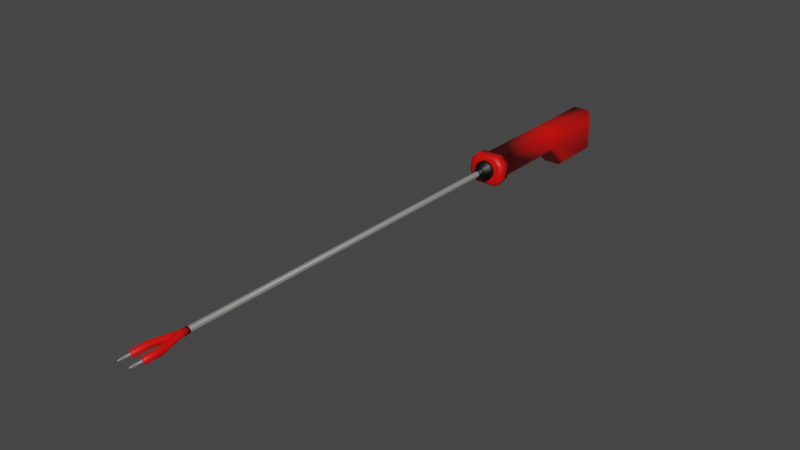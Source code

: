 # Source: cattleProd.blend  (saved by Blender 2.91.10; exported with 4.5.12 LTS)
import bpy
from mathutils import Matrix  # noqa: F401  (used for matrix-valued properties, if any)

bpy.ops.wm.read_factory_settings(use_empty=True)
scene = bpy.context.scene
scene.name = 'Scene'

# ---- collections
col_collection = bpy.data.collections.new('Collection'); scene.collection.children.link(col_collection)

# ---- materials (node trees are filled in below, after node groups)
mat_material_001 = bpy.data.materials.new('Material.001')
mat_material_001.use_transparent_shadow = False
mat_material_001.diffuse_color = (0.8, 0.06808, 0.02865, 1.0)
mat_material_001.roughness = 0.1453
mat_material = bpy.data.materials.new('Material')
mat_material.alpha_threshold = 0.0
mat_material.use_transparent_shadow = False
mat_material.diffuse_color = (1.0, 1.0, 1.0, 1.0)
mat_material.roughness = 0.0
mat_material.metallic = 1.0
mat_material.line_color = (0.0, 0.0, 0.0, 1.0)
mat_material_002 = bpy.data.materials.new('Material.002')
mat_material_002.use_transparent_shadow = False
mat_material_002.diffuse_color = (0.0, 0.0, 0.0, 1.0)
mat_material_002.roughness = 0.4907

# ---- material node trees
mat_material_001.use_nodes = True; mat_material_001.node_tree.nodes.clear()
_N = mat_material_001.node_tree.nodes; _L = mat_material_001.node_tree.links
n0 = _N.new('ShaderNodeBsdfPrincipled'); n0.name = 'Principled BSDF'; n0.location = (10, 300)
n0.distribution = 'GGX'
n0.subsurface_method = 'BURLEY'
n0.inputs[0].default_value = (0.8, 0.001595, 0.0, 1.0)
n0.inputs[3].default_value = 1.45
n0.inputs[27].default_value = (0.0, 0.0, 0.0, 1.0)
n0.inputs[28].default_value = 1.0
n1 = _N.new('ShaderNodeOutputMaterial'); n1.name = 'Material Output'; n1.location = (300, 300)
_L.new(n0.outputs[0], n1.inputs[0])
n1.is_active_output = True
mat_material.use_nodes = True; mat_material.node_tree.nodes.clear()
_N = mat_material.node_tree.nodes; _L = mat_material.node_tree.links
n0 = _N.new('ShaderNodeOutputMaterial'); n0.name = 'Material Output'; n0.location = (300, 300)
n1 = _N.new('ShaderNodeBsdfPrincipled'); n1.name = 'Principled BSDF'; n1.location = (10, 300)
n1.distribution = 'GGX'
n1.subsurface_method = 'BURLEY'
n1.inputs[0].default_value = (0.196, 0.194, 0.1881, 1.0)
n1.inputs[2].default_value = 0.4
n1.inputs[3].default_value = 1.45
n1.inputs[27].default_value = (0.0, 0.0, 0.0, 1.0)
n1.inputs[28].default_value = 1.0
_L.new(n1.outputs[0], n0.inputs[0])
n0.is_active_output = True
mat_material_002.use_nodes = True; mat_material_002.node_tree.nodes.clear()
_N = mat_material_002.node_tree.nodes; _L = mat_material_002.node_tree.links
n0 = _N.new('ShaderNodeBsdfPrincipled'); n0.name = 'Principled BSDF'; n0.location = (10, 300)
n0.distribution = 'GGX'
n0.subsurface_method = 'BURLEY'
n0.inputs[0].default_value = (0.0, 0.0, 0.0, 1.0)
n0.inputs[3].default_value = 1.45
n0.inputs[27].default_value = (0.0, 0.0, 0.0, 1.0)
n0.inputs[28].default_value = 1.0
n1 = _N.new('ShaderNodeOutputMaterial'); n1.name = 'Material Output'; n1.location = (300, 300)
_L.new(n0.outputs[0], n1.inputs[0])
n1.is_active_output = True

# ---- world
world_world = bpy.data.worlds.new('World'); scene.world = world_world
world_world.use_nodes = True; world_world.node_tree.nodes.clear()
_N = world_world.node_tree.nodes; _L = world_world.node_tree.links
n0 = _N.new('ShaderNodeOutputWorld'); n0.name = 'World Output'; n0.location = (300, 300)
n1 = _N.new('ShaderNodeBackground'); n1.name = 'Background'; n1.location = (10, 300)
n1.inputs[0].default_value = (0.05088, 0.05088, 0.05088, 1.0)
_L.new(n1.outputs[0], n0.inputs[0])
n0.is_active_output = True
world_world.color = (0.05088, 0.05088, 0.05088)
world_world.use_sun_shadow = False
world_world.sun_shadow_jitter_overblur = 0.0

# ---- meshes
me_cube_001 = bpy.data.meshes.new('Cube.001')
me_cube_001.from_pydata([(-0.4167, -1.377, -1.0), (-0.6687, -1.377, -0.748), (0.3709, -5.386, -1.0), (0.623, -5.386, -0.748), (-0.6687, 1.767, -0.748), (-0.4167, 2.019, -1.0), (-0.6687, 1.767, 0.748), (-0.4167, 2.019, 1.0), (0.623, -1.377, -0.748), (0.3709, -1.377, -1.0), (-0.6687, -5.386, -0.748), (-0.4167, -5.386, -1.0), (0.623, 1.767, -0.748), (0.3709, 2.019, -1.0), (0.623, 1.767, 0.748), (0.3709, 2.019, 1.0), (-0.6687, -1.377, -0.233), (-0.4167, -1.377, 0.05385), (-0.6687, -0.393, 0.748), (-0.4167, -0.4304, 1.0), (0.623, -0.393, 0.748), (0.3709, -0.4304, 1.0), (0.623, -1.377, -0.233), (0.3709, -1.377, 0.05385), (-0.4167, -5.386, 0.05385), (-0.6687, -5.386, -0.2316), (0.623, -5.386, -0.2316), (0.3709, -5.386, 0.05385), (0.3709, -5.863, 0.05385), (0.623, -5.863, -0.2316), (0.623, -5.863, -0.748), (0.3709, -5.863, -1.0), (-0.4167, -5.863, -1.0), (-0.6687, -5.863, -0.748), (-0.6687, -5.863, -0.2316), (-0.4167, -5.863, 0.05385), (0.4746, -5.338, 0.1947), (0.7929, -5.338, -0.1659), (0.7929, -5.338, -0.8181), (0.4746, -5.338, -1.136), (-0.5203, -5.338, -1.136), (-0.8386, -5.338, -0.8181), (-0.8386, -5.338, -0.1659), (-0.5203, -5.338, 0.1947), (0.4746, -5.796, 0.1947), (0.7929, -5.796, -0.1659), (0.7929, -5.796, -0.8181), (0.4746, -5.796, -1.136), (-0.5203, -5.796, -1.136), (-0.8386, -5.796, -0.8181), (-0.8386, -5.796, -0.1659), (-0.5203, -5.796, 0.1947), (-0.03724, -5.807, -0.9412), (0.1312, -5.807, -0.9077), (0.2741, -5.807, -0.8122), (0.3695, -5.807, -0.6694), (0.403, -5.807, -0.5009), (0.3695, -5.807, -0.3325), (0.2741, -5.807, -0.1896), (0.1312, -5.807, -0.0942), (-0.03724, -5.807, -0.06069), (-0.2057, -5.807, -0.0942), (-0.3485, -5.807, -0.1896), (-0.444, -5.807, -0.3325), (-0.4775, -5.807, -0.5009), (-0.444, -5.807, -0.6694), (-0.3485, -5.807, -0.8122), (-0.2057, -5.807, -0.9077), (-0.03724, -6.044, -0.9412), (0.1312, -6.044, -0.9077), (0.2741, -6.044, -0.8122), (0.3695, -6.044, -0.6694), (0.403, -6.044, -0.5009), (0.3695, -6.044, -0.3325), (0.2741, -6.044, -0.1896), (0.1312, -6.044, -0.0942), (-0.03724, -6.044, -0.06069), (-0.2057, -6.044, -0.0942), (-0.3485, -6.044, -0.1896), (-0.444, -6.044, -0.3325), (-0.4775, -6.044, -0.5009), (-0.444, -6.044, -0.6694), (-0.3485, -6.044, -0.8122), (-0.2057, -6.044, -0.9077), (-0.03724, -6.044, -0.8602), (0.1003, -6.044, -0.8329), (0.2168, -6.044, -0.755), (0.2947, -6.044, -0.6384), (0.322, -6.044, -0.5009), (0.2947, -6.044, -0.3634), (0.2168, -6.044, -0.2469), (0.1003, -6.044, -0.169), (-0.03724, -6.044, -0.1417), (-0.1747, -6.044, -0.169), (-0.2913, -6.044, -0.2469), (-0.3692, -6.044, -0.3635), (-0.3965, -6.044, -0.5009), (-0.3692, -6.044, -0.6384), (-0.2913, -6.044, -0.755), (-0.1747, -6.044, -0.8329), (-0.03724, -6.19, -0.8602), (0.1003, -6.19, -0.8329), (0.2168, -6.19, -0.755), (0.2947, -6.19, -0.6384), (0.322, -6.19, -0.5009), (0.2947, -6.19, -0.3634), (0.2168, -6.19, -0.2469), (0.1003, -6.19, -0.169), (-0.03724, -6.19, -0.1417), (-0.1747, -6.19, -0.169), (-0.2913, -6.19, -0.2469), (-0.3692, -6.19, -0.3635), (-0.3965, -6.19, -0.5009), (-0.3692, -6.19, -0.6384), (-0.2913, -6.19, -0.755), (-0.1747, -6.19, -0.8329), (-0.03724, -6.19, -0.791), (0.07376, -6.19, -0.7689), (0.1679, -6.19, -0.706), (0.2307, -6.19, -0.6119), (0.2528, -6.19, -0.5009), (0.2307, -6.19, -0.3899), (0.1679, -6.19, -0.2958), (0.07376, -6.19, -0.233), (-0.03724, -6.19, -0.2109), (-0.1482, -6.19, -0.233), (-0.2423, -6.19, -0.2958), (-0.3052, -6.19, -0.3899), (-0.3273, -6.19, -0.5009), (-0.3052, -6.19, -0.6119), (-0.2423, -6.19, -0.706), (-0.1482, -6.19, -0.7689), (-0.03724, -6.336, -0.7579), (0.06109, -6.336, -0.7383), (0.1444, -6.336, -0.6826), (0.2001, -6.336, -0.5993), (0.2197, -6.336, -0.5009), (0.2001, -6.336, -0.4026), (0.1444, -6.336, -0.3193), (0.06109, -6.336, -0.2636), (-0.03724, -6.336, -0.244), (-0.1356, -6.336, -0.2636), (-0.2189, -6.336, -0.3193), (-0.2746, -6.336, -0.4026), (-0.2942, -6.336, -0.5009), (-0.2746, -6.336, -0.5993), (-0.2189, -6.336, -0.6826), (-0.1356, -6.336, -0.7383), (-0.03724, -6.437, -0.6957), (0.03729, -6.437, -0.6809), (0.1005, -6.437, -0.6387), (0.1427, -6.437, -0.5755), (0.1575, -6.437, -0.5009), (0.1427, -6.437, -0.4264), (0.1005, -6.437, -0.3632), (0.03729, -6.437, -0.321), (-0.03724, -6.437, -0.3062), (-0.1118, -6.437, -0.321), (-0.175, -6.437, -0.3632), (-0.2172, -6.437, -0.4264), (-0.232, -6.437, -0.5009), (-0.2172, -6.437, -0.5755), (-0.175, -6.437, -0.6387), (-0.1118, -6.437, -0.6809), (-0.03724, -6.499, -0.625), (0.01023, -6.499, -0.6155), (0.05048, -6.499, -0.5887), (0.07736, -6.499, -0.5484), (0.08681, -6.499, -0.5009), (0.07736, -6.499, -0.4535), (0.05048, -6.499, -0.4132), (0.01023, -6.499, -0.3863), (-0.03724, -6.499, -0.3769), (-0.08471, -6.499, -0.3863), (-0.1249, -6.499, -0.4132), (-0.1518, -6.499, -0.4535), (-0.1613, -6.499, -0.5009), (-0.1518, -6.499, -0.5484), (-0.1249, -6.499, -0.5887), (-0.08471, -6.499, -0.6155), (-0.08471, -22.76, -0.3863), (-0.03724, -22.76, -0.3769), (0.01023, -22.76, -0.3863), (0.05048, -22.76, -0.4132), (0.07736, -22.76, -0.4535), (0.08681, -22.76, -0.5009), (0.07736, -22.76, -0.5484), (0.05048, -22.76, -0.5887), (0.01023, -22.76, -0.6155), (-0.03724, -22.76, -0.625), (-0.08471, -22.76, -0.6155), (-0.1249, -22.76, -0.5887), (-0.1518, -22.76, -0.5484), (-0.1613, -22.76, -0.5009), (-0.1518, -22.76, -0.4535), (-0.1249, -22.76, -0.4132), (-0.0941, -22.71, -0.3637), (-0.03724, -22.71, -0.3524), (0.01963, -22.71, -0.3637), (0.06783, -22.71, -0.3959), (0.1, -22.71, -0.4441), (0.1114, -22.71, -0.5009), (0.1, -22.71, -0.5578), (0.06783, -22.71, -0.606), (0.01963, -22.71, -0.6382), (-0.03724, -22.71, -0.6495), (-0.0941, -22.71, -0.6382), (-0.1423, -22.71, -0.606), (-0.1745, -22.71, -0.5578), (-0.1858, -22.71, -0.5009), (-0.1745, -22.71, -0.4441), (-0.1423, -22.71, -0.3959), (-0.0941, -23.07, -0.3637), (-0.03724, -23.07, -0.3524), (0.01963, -23.07, -0.3637), (0.06783, -23.07, -0.3959), (0.1, -23.07, -0.4441), (0.1114, -23.07, -0.5009), (0.1, -23.07, -0.5578), (0.06783, -23.07, -0.606), (0.01963, -23.07, -0.6382), (-0.03724, -23.07, -0.6495), (-0.0941, -23.07, -0.6382), (-0.1423, -23.07, -0.606), (-0.1745, -23.07, -0.5578), (-0.1858, -23.07, -0.5009), (-0.1745, -23.07, -0.4441), (-0.1423, -23.07, -0.3959), (-0.08687, -22.72, -0.3811), (-0.03724, -22.72, -0.3713), (0.01239, -22.72, -0.3811), (0.05446, -22.72, -0.4092), (0.08258, -22.72, -0.4513), (0.09245, -22.72, -0.5009), (0.08258, -22.72, -0.5506), (0.05446, -22.72, -0.5926), (0.01239, -22.72, -0.6208), (-0.03724, -22.72, -0.6306), (-0.08686, -22.72, -0.6208), (-0.1289, -22.72, -0.5926), (-0.157, -22.72, -0.5506), (-0.1669, -22.72, -0.5009), (-0.157, -22.72, -0.4513), (-0.1289, -22.72, -0.4092), (0.2065, -24.09, -0.3637), (0.2634, -24.09, -0.3524), (0.3203, -24.09, -0.3637), (0.3685, -24.09, -0.3959), (0.4007, -24.09, -0.4441), (0.412, -24.09, -0.5009), (0.4007, -24.09, -0.5578), (0.3685, -24.09, -0.606), (0.3203, -24.09, -0.6382), (0.2634, -24.09, -0.6495), (0.2065, -24.09, -0.6382), (0.1583, -24.09, -0.606), (0.1261, -24.09, -0.5578), (0.1148, -24.09, -0.5009), (0.1261, -24.09, -0.4441), (0.1583, -24.09, -0.3959), (-0.3986, -24.09, -0.3637), (-0.3418, -24.09, -0.3524), (-0.2849, -24.09, -0.3637), (-0.2367, -24.09, -0.3959), (-0.2045, -24.09, -0.4441), (-0.1932, -24.09, -0.5009), (-0.2045, -24.09, -0.5578), (-0.2367, -24.09, -0.606), (-0.2849, -24.09, -0.6382), (-0.3418, -24.09, -0.6495), (-0.3986, -24.09, -0.6382), (-0.4468, -24.09, -0.606), (-0.4791, -24.09, -0.5578), (-0.4904, -24.09, -0.5009), (-0.4791, -24.09, -0.4441), (-0.4468, -24.09, -0.3959), (0.2334, -24.86, -0.4286), (0.2065, -24.79, -0.3637), (0.2634, -24.79, -0.3524), (0.2634, -24.86, -0.4226), (0.3203, -24.79, -0.3637), (0.2934, -24.86, -0.4286), (0.3685, -24.79, -0.3959), (0.3188, -24.86, -0.4455), (0.4007, -24.79, -0.4441), (0.3358, -24.86, -0.471), (0.412, -24.79, -0.5009), (0.3418, -24.86, -0.5009), (0.4007, -24.79, -0.5578), (0.3358, -24.86, -0.5309), (0.3685, -24.79, -0.606), (0.3188, -24.86, -0.5563), (0.3203, -24.79, -0.6382), (0.2934, -24.86, -0.5733), (0.2634, -24.79, -0.6495), (0.2634, -24.86, -0.5793), (0.2065, -24.79, -0.6382), (0.2334, -24.86, -0.5733), (0.1583, -24.79, -0.606), (0.208, -24.86, -0.5563), (0.1261, -24.79, -0.5578), (0.191, -24.86, -0.5309), (0.1148, -24.79, -0.5009), (0.1851, -24.86, -0.5009), (0.1261, -24.79, -0.4441), (0.191, -24.86, -0.471), (0.1583, -24.79, -0.3959), (0.208, -24.86, -0.4455), (-0.3718, -24.86, -0.4286), (-0.3986, -24.79, -0.3637), (-0.3418, -24.79, -0.3524), (-0.3418, -24.86, -0.4226), (-0.2849, -24.79, -0.3637), (-0.3118, -24.86, -0.4286), (-0.2367, -24.79, -0.3959), (-0.2864, -24.86, -0.4455), (-0.2045, -24.79, -0.4441), (-0.2694, -24.86, -0.471), (-0.1932, -24.79, -0.5009), (-0.2634, -24.86, -0.5009), (-0.2045, -24.79, -0.5578), (-0.2694, -24.86, -0.5309), (-0.2367, -24.79, -0.606), (-0.2864, -24.86, -0.5563), (-0.2849, -24.79, -0.6382), (-0.3118, -24.86, -0.5733), (-0.3418, -24.79, -0.6495), (-0.3418, -24.86, -0.5793), (-0.3986, -24.79, -0.6382), (-0.3718, -24.86, -0.5733), (-0.4468, -24.79, -0.606), (-0.3972, -24.86, -0.5563), (-0.4791, -24.79, -0.5578), (-0.4142, -24.86, -0.5309), (-0.4904, -24.79, -0.5009), (-0.4201, -24.86, -0.5009), (-0.4791, -24.79, -0.4441), (-0.4142, -24.86, -0.471), (-0.4468, -24.79, -0.3959), (-0.3972, -24.86, -0.4455), (0.2634, -24.86, -0.4496), (0.2437, -24.86, -0.4535), (0.2831, -24.86, -0.4535), (0.2997, -24.86, -0.4646), (0.3109, -24.86, -0.4813), (0.3148, -24.86, -0.5009), (0.3109, -24.86, -0.5206), (0.2997, -24.86, -0.5373), (0.2831, -24.86, -0.5484), (0.2634, -24.86, -0.5523), (0.2437, -24.86, -0.5484), (0.2271, -24.86, -0.5373), (0.2159, -24.86, -0.5206), (0.212, -24.86, -0.5009), (0.2159, -24.86, -0.4813), (0.2271, -24.86, -0.4646), (-0.3418, -24.86, -0.4461), (-0.3628, -24.86, -0.4503), (-0.3208, -24.86, -0.4503), (-0.303, -24.86, -0.4622), (-0.2911, -24.86, -0.48), (-0.287, -24.86, -0.5009), (-0.2911, -24.86, -0.5219), (-0.303, -24.86, -0.5397), (-0.3208, -24.86, -0.5516), (-0.3418, -24.86, -0.5557), (-0.3628, -24.86, -0.5516), (-0.3805, -24.86, -0.5397), (-0.3924, -24.86, -0.5219), (-0.3966, -24.86, -0.5009), (-0.3924, -24.86, -0.48), (-0.3805, -24.86, -0.4622), (0.2634, -25.2, -0.4496), (0.2634, -25.38, -0.4846), (0.2572, -25.38, -0.4859), (0.2437, -25.2, -0.4535), (0.2831, -25.2, -0.4535), (0.2696, -25.38, -0.4859), (0.2997, -25.2, -0.4646), (0.2749, -25.38, -0.4894), (0.3109, -25.2, -0.4813), (0.2785, -25.38, -0.4947), (0.3148, -25.2, -0.5009), (0.2797, -25.38, -0.5009), (0.3109, -25.2, -0.5206), (0.2785, -25.38, -0.5072), (0.2997, -25.2, -0.5373), (0.2749, -25.38, -0.5125), (0.2831, -25.2, -0.5484), (0.2696, -25.38, -0.516), (0.2634, -25.2, -0.5523), (0.2634, -25.38, -0.5172), (0.2437, -25.2, -0.5484), (0.2572, -25.38, -0.516), (0.2271, -25.2, -0.5373), (0.2519, -25.38, -0.5125), (0.2159, -25.2, -0.5206), (0.2484, -25.38, -0.5072), (0.212, -25.2, -0.5009), (0.2471, -25.38, -0.5009), (0.2159, -25.2, -0.4813), (0.2484, -25.38, -0.4947), (0.2271, -25.2, -0.4646), (0.2519, -25.38, -0.4894), (-0.3418, -25.2, -0.4461), (-0.3418, -25.38, -0.4812), (-0.3493, -25.38, -0.4827), (-0.3628, -25.2, -0.4503), (-0.3208, -25.2, -0.4503), (-0.3342, -25.38, -0.4827), (-0.303, -25.2, -0.4622), (-0.3278, -25.38, -0.487), (-0.2911, -25.2, -0.48), (-0.3236, -25.38, -0.4934), (-0.287, -25.2, -0.5009), (-0.3221, -25.38, -0.5009), (-0.2911, -25.2, -0.5219), (-0.3236, -25.38, -0.5085), (-0.303, -25.2, -0.5397), (-0.3278, -25.38, -0.5149), (-0.3208, -25.2, -0.5516), (-0.3342, -25.38, -0.5192), (-0.3418, -25.2, -0.5557), (-0.3418, -25.38, -0.5207), (-0.3628, -25.2, -0.5516), (-0.3493, -25.38, -0.5192), (-0.3805, -25.2, -0.5397), (-0.3557, -25.38, -0.5149), (-0.3924, -25.2, -0.5219), (-0.36, -25.38, -0.5085), (-0.3966, -25.2, -0.5009), (-0.3615, -25.38, -0.5009), (-0.3924, -25.2, -0.48), (-0.36, -25.38, -0.4934), (-0.3805, -25.2, -0.4622), (-0.3557, -25.38, -0.487)], [], [(12, 14, 20, 22, 8), (15, 7, 19, 21), (8, 22, 26, 3), (16, 1, 10, 25), (0, 9, 2, 11), (21, 19, 17, 23), (23, 17, 24, 27), (5, 7, 15, 13), (1, 16, 18, 6, 4), (25, 42, 43, 24), (5, 0, 1, 4), (23, 27, 26, 22), (7, 5, 4, 6), (14, 12, 13, 15), (9, 13, 12, 8), (22, 20, 21, 23), (18, 16, 17, 19), (19, 7, 6, 18), (20, 14, 15, 21), (2, 9, 8, 3), (10, 1, 0, 11), (24, 17, 16, 25), (5, 13, 9, 0), (31, 30, 29, 28, 35, 34, 33, 32), (32, 48, 47, 31), (10, 41, 42, 25), (35, 51, 50, 34), (33, 49, 48, 32), (2, 39, 40, 11), (11, 40, 41, 10), (31, 47, 46, 30), (37, 45, 46, 38), (40, 48, 49, 41), (36, 44, 45, 37), (42, 50, 51, 43), (43, 51, 44, 36), (41, 49, 50, 42), (39, 47, 48, 40), (38, 46, 47, 39), (34, 50, 49, 33), (27, 36, 37, 26), (26, 37, 38, 3), (3, 38, 39, 2), (30, 46, 45, 29), (24, 43, 36, 27), (28, 44, 51, 35), (29, 45, 44, 28), (61, 60, 59, 58, 57, 56, 55, 54, 53, 52, 67, 66, 65, 64, 63, 62), (79, 95, 94, 78), (64, 80, 79, 63), (55, 71, 70, 54), (63, 79, 78, 62), (54, 70, 69, 53), (61, 77, 76, 60), (62, 78, 77, 61), (53, 69, 68, 52), (60, 76, 75, 59), (52, 68, 83, 67), (59, 75, 74, 58), (67, 83, 82, 66), (58, 74, 73, 57), (66, 82, 81, 65), (57, 73, 72, 56), (65, 81, 80, 64), (56, 72, 71, 55), (97, 113, 112, 96), (70, 86, 85, 69), (77, 93, 92, 76), (78, 94, 93, 77), (69, 85, 84, 68), (76, 92, 91, 75), (68, 84, 99, 83), (75, 91, 90, 74), (83, 99, 98, 82), (74, 90, 89, 73), (82, 98, 97, 81), (73, 89, 88, 72), (81, 97, 96, 80), (72, 88, 87, 71), (80, 96, 95, 79), (71, 87, 86, 70), (107, 123, 122, 106), (88, 104, 103, 87), (96, 112, 111, 95), (87, 103, 102, 86), (95, 111, 110, 94), (86, 102, 101, 85), (93, 109, 108, 92), (94, 110, 109, 93), (85, 101, 100, 84), (92, 108, 107, 91), (84, 100, 115, 99), (91, 107, 106, 90), (99, 115, 114, 98), (90, 106, 105, 89), (98, 114, 113, 97), (89, 105, 104, 88), (118, 134, 133, 117), (115, 131, 130, 114), (106, 122, 121, 105), (114, 130, 129, 113), (105, 121, 120, 104), (113, 129, 128, 112), (104, 120, 119, 103), (112, 128, 127, 111), (103, 119, 118, 102), (111, 127, 126, 110), (102, 118, 117, 101), (109, 125, 124, 108), (110, 126, 125, 109), (101, 117, 116, 100), (108, 124, 123, 107), (100, 116, 131, 115), (145, 161, 160, 144), (125, 141, 140, 124), (126, 142, 141, 125), (117, 133, 132, 116), (124, 140, 139, 123), (116, 132, 147, 131), (123, 139, 138, 122), (131, 147, 146, 130), (122, 138, 137, 121), (130, 146, 145, 129), (121, 137, 136, 120), (129, 145, 144, 128), (120, 136, 135, 119), (128, 144, 143, 127), (119, 135, 134, 118), (127, 143, 142, 126), (155, 171, 170, 154), (136, 152, 151, 135), (144, 160, 159, 143), (135, 151, 150, 134), (143, 159, 158, 142), (134, 150, 149, 133), (141, 157, 156, 140), (142, 158, 157, 141), (133, 149, 148, 132), (140, 156, 155, 139), (132, 148, 163, 147), (139, 155, 154, 138), (147, 163, 162, 146), (138, 154, 153, 137), (146, 162, 161, 145), (137, 153, 152, 136), (166, 187, 188, 165), (163, 179, 178, 162), (154, 170, 169, 153), (162, 178, 177, 161), (153, 169, 168, 152), (161, 177, 176, 160), (152, 168, 167, 151), (160, 176, 175, 159), (151, 167, 166, 150), (159, 175, 174, 158), (150, 166, 165, 149), (157, 173, 172, 156), (158, 174, 173, 157), (149, 165, 164, 148), (156, 172, 171, 155), (148, 164, 179, 163), (180, 195, 194, 193, 192, 191, 190, 189, 188, 187, 186, 185, 184, 183, 182, 181), (173, 180, 181, 172), (174, 195, 180, 173), (165, 188, 189, 164), (172, 181, 182, 171), (164, 189, 190, 179), (171, 182, 183, 170), (179, 190, 191, 178), (170, 183, 184, 169), (178, 191, 192, 177), (169, 184, 185, 168), (177, 192, 193, 176), (168, 185, 186, 167), (176, 193, 194, 175), (167, 186, 187, 166), (175, 194, 195, 174), (207, 239, 238, 206), (206, 222, 223, 207), (199, 215, 216, 200), (207, 223, 224, 208), (200, 216, 217, 201), (208, 224, 225, 209), (201, 217, 218, 202), (209, 225, 226, 210), (202, 218, 219, 203), (210, 226, 227, 211), (203, 219, 220, 204), (196, 212, 213, 197), (211, 227, 212, 196), (204, 220, 221, 205), (197, 213, 214, 198), (205, 221, 222, 206), (198, 214, 215, 199), (228, 229, 230, 231, 232, 233, 234, 235, 236, 237, 238, 239, 240, 241, 242, 243), (200, 232, 231, 199), (208, 240, 239, 207), (201, 233, 232, 200), (209, 241, 240, 208), (202, 234, 233, 201), (210, 242, 241, 209), (203, 235, 234, 202), (211, 243, 242, 210), (204, 236, 235, 203), (197, 229, 228, 196), (196, 228, 243, 211), (205, 237, 236, 204), (198, 230, 229, 197), (206, 238, 237, 205), (199, 231, 230, 198), (244, 212, 227, 259), (252, 292, 294, 253), (265, 318, 320, 266), (259, 227, 226, 258), (258, 226, 225, 257), (257, 225, 224, 256), (256, 224, 223, 255), (255, 223, 222, 254), (254, 222, 221, 253), (253, 221, 220, 252), (252, 220, 219, 251), (251, 219, 218, 250), (250, 218, 217, 249), (249, 217, 216, 248), (248, 216, 215, 247), (247, 215, 214, 246), (246, 214, 213, 245), (245, 213, 212, 244), (260, 212, 227, 275), (275, 227, 226, 274), (274, 226, 225, 273), (273, 225, 224, 272), (272, 224, 223, 271), (271, 223, 222, 270), (270, 222, 221, 269), (269, 221, 220, 268), (268, 220, 219, 267), (267, 219, 218, 266), (266, 218, 217, 265), (265, 217, 216, 264), (264, 216, 215, 263), (263, 215, 214, 262), (262, 214, 213, 261), (261, 213, 212, 260), (259, 306, 277, 244), (275, 338, 309, 260), (266, 320, 322, 267), (253, 294, 296, 254), (267, 322, 324, 268), (254, 296, 298, 255), (268, 324, 326, 269), (255, 298, 300, 256), (269, 326, 328, 270), (256, 300, 302, 257), (270, 328, 330, 271), (257, 302, 304, 258), (271, 330, 332, 272), (258, 304, 306, 259), (276, 341, 340, 279), (272, 332, 334, 273), (260, 309, 310, 261), (246, 280, 282, 247), (273, 334, 336, 274), (245, 278, 280, 246), (247, 282, 284, 248), (274, 336, 338, 275), (317, 360, 361, 319), (248, 284, 286, 249), (262, 312, 314, 263), (249, 286, 288, 250), (261, 310, 312, 262), (263, 314, 316, 264), (250, 288, 290, 251), (264, 316, 318, 265), (251, 290, 292, 252), (277, 276, 279, 278), (278, 279, 281, 280), (280, 281, 283, 282), (282, 283, 285, 284), (284, 285, 287, 286), (286, 287, 289, 288), (288, 289, 291, 290), (290, 291, 293, 292), (292, 293, 295, 294), (294, 295, 297, 296), (296, 297, 299, 298), (298, 299, 301, 300), (300, 301, 303, 302), (302, 303, 305, 304), (304, 305, 307, 306), (306, 307, 276, 277), (309, 308, 311, 310), (310, 311, 313, 312), (312, 313, 315, 314), (314, 315, 317, 316), (316, 317, 319, 318), (318, 319, 321, 320), (320, 321, 323, 322), (322, 323, 325, 324), (324, 325, 327, 326), (326, 327, 329, 328), (328, 329, 331, 330), (330, 331, 333, 332), (332, 333, 335, 334), (334, 335, 337, 336), (336, 337, 339, 338), (338, 339, 308, 309), (244, 277, 278, 245), (343, 378, 380, 344), (287, 345, 346, 289), (297, 350, 351, 299), (283, 343, 344, 285), (293, 348, 349, 295), (303, 353, 354, 305), (279, 340, 342, 281), (289, 346, 347, 291), (299, 351, 352, 301), (285, 344, 345, 287), (295, 349, 350, 297), (305, 354, 355, 307), (281, 342, 343, 283), (291, 347, 348, 293), (301, 352, 353, 303), (307, 355, 341, 276), (367, 426, 428, 368), (327, 365, 366, 329), (337, 370, 371, 339), (313, 358, 359, 315), (323, 363, 364, 325), (333, 368, 369, 335), (339, 371, 357, 308), (308, 357, 356, 311), (319, 361, 362, 321), (329, 366, 367, 331), (315, 359, 360, 317), (325, 364, 365, 327), (335, 369, 370, 337), (311, 356, 358, 313), (321, 362, 363, 323), (331, 367, 368, 333), (340, 372, 376, 342), (356, 404, 408, 358), (368, 428, 430, 369), (344, 380, 382, 345), (369, 430, 432, 370), (345, 382, 384, 346), (370, 432, 434, 371), (346, 384, 386, 347), (406, 435, 433, 431, 429, 427, 425, 423, 421, 419, 417, 415, 413, 411, 409, 405), (347, 386, 388, 348), (371, 434, 407, 357), (358, 408, 410, 359), (348, 388, 390, 349), (359, 410, 412, 360), (349, 390, 392, 350), (360, 412, 414, 361), (350, 392, 394, 351), (361, 414, 416, 362), (351, 394, 396, 352), (362, 416, 418, 363), (352, 396, 398, 353), (363, 418, 420, 364), (353, 398, 400, 354), (364, 420, 422, 365), (354, 400, 402, 355), (365, 422, 424, 366), (374, 403, 401, 399, 397, 395, 393, 391, 389, 387, 385, 383, 381, 379, 377, 373), (357, 407, 404, 356), (366, 424, 426, 367), (355, 402, 375, 341), (342, 376, 378, 343), (373, 372, 375, 374), (377, 376, 372, 373), (379, 378, 376, 377), (381, 380, 378, 379), (383, 382, 380, 381), (385, 384, 382, 383), (387, 386, 384, 385), (389, 388, 386, 387), (391, 390, 388, 389), (393, 392, 390, 391), (395, 394, 392, 393), (397, 396, 394, 395), (399, 398, 396, 397), (401, 400, 398, 399), (403, 402, 400, 401), (374, 375, 402, 403), (405, 404, 407, 406), (409, 408, 404, 405), (411, 410, 408, 409), (413, 412, 410, 411), (415, 414, 412, 413), (417, 416, 414, 415), (419, 418, 416, 417), (421, 420, 418, 419), (423, 422, 420, 421), (425, 424, 422, 423), (427, 426, 424, 425), (429, 428, 426, 427), (431, 430, 428, 429), (433, 432, 430, 431), (435, 434, 432, 433), (406, 407, 434, 435), (341, 375, 372, 340)])
me_cube_001.polygons.foreach_set('use_smooth', [True] * 404)
me_cube_001.polygons.foreach_set('material_index', [0, 0, 0, 0, 0, 0, 0, 0, 0, 0, 0, 0, 0, 0, 0, 0, 0, 0, 0, 0, 0, 0, 0, 0, 0, 0, 0, 0, 0, 0, 0, 0, 0, 0, 0, 0, 0, 0, 0, 0, 0, 0, 0, 0, 0, 0, 0, 1, 2, 2, 2, 2, 2, 2, 2, 2, 2, 2, 2, 2, 2, 2, 2, 2, 2, 2, 2, 2, 2, 2, 2, 2, 2, 2, 2, 2, 2, 2, 2, 2, 2, 2, 2, 2, 2, 2, 2, 2, 2, 2, 2, 2, 2, 2, 2, 2, 2, 2, 2, 2, 2, 2, 2, 2, 2, 2, 2, 2, 2, 2, 2, 2, 2, 2, 2, 2, 2, 2, 2, 2, 2, 2, 2, 2, 2, 2, 2, 2, 2, 2, 2, 2, 2, 2, 2, 2, 2, 2, 2, 2, 2, 2, 2, 2, 2, 1, 2, 2, 2, 2, 2, 2, 2, 2, 2, 2, 2, 2, 2, 2, 2, 1, 1, 1, 1, 1, 1, 1, 1, 1, 1, 1, 1, 1, 1, 1, 1, 0, 0, 0, 0, 0, 0, 0, 0, 0, 0, 0, 0, 0, 0, 0, 0, 0, 0, 0, 0, 0, 0, 0, 0, 0, 0, 0, 0, 0, 0, 0, 0, 0, 0, 0, 0, 0, 0, 0, 0, 0, 0, 0, 0, 0, 0, 0, 0, 0, 0, 0, 0, 0, 0, 0, 0, 0, 0, 0, 0, 0, 0, 0, 0, 0, 0, 0, 0, 0, 0, 0, 0, 0, 0, 0, 0, 0, 0, 0, 0, 0, 0, 0, 0, 0, 0, 0, 0, 0, 0, 0, 0, 0, 0, 0, 0, 0, 0, 0, 0, 0, 0, 0, 0, 0, 0, 0, 0, 0, 0, 0, 0, 0, 0, 0, 0, 0, 0, 0, 0, 0, 0, 0, 0, 0, 0, 0, 0, 0, 0, 0, 1, 0, 0, 0, 0, 0, 0, 0, 0, 0, 0, 0, 0, 0, 0, 0, 1, 0, 0, 0, 0, 0, 0, 0, 0, 0, 0, 0, 0, 0, 0, 0, 1, 1, 1, 1, 1, 1, 1, 1, 1, 1, 1, 1, 1, 1, 1, 1, 1, 1, 1, 1, 1, 1, 1, 1, 1, 1, 1, 1, 1, 1, 1, 1, 1, 1, 1, 1, 1, 1, 1, 1, 1, 1, 1, 1, 1, 1, 1, 1, 1, 1, 1, 1, 1, 1, 1, 1, 1, 1, 1, 1, 1, 1, 1, 1])
_uv = me_cube_001.uv_layers.new(name='UVMap')
_uv.uv.foreach_set('vector', [0.4065, 0.5186, 0.5935, 0.5186, 0.5935, 0.6776, 0.4709, 0.75, 0.4065, 0.75, 0.6738, 0.5, 0.8262, 0.5, 0.8262, 0.6803, 0.6738, 0.6803, 0.4065, 0.75, 0.4709, 0.75, 0.471, 0.75, 0.4065, 0.75, 0.4709, 0.0, 0.4065, 0.0, 0.4065, 0.0, 0.471, 0.0, 0.1738, 0.75, 0.3262, 0.75, 0.3262, 0.75, 0.1738, 0.75, 0.625, 0.7988, 0.625, 0.9512, 0.5067, 0.9512, 0.5067, 0.7988, 0.5067, 0.7988, 0.5067, 0.9512, 0.5067, 0.9512, 0.5067, 0.7988, 0.375, 0.2988, 0.625, 0.2988, 0.625, 0.4512, 0.375, 0.4512, 0.4065, 0.0, 0.4709, 0.0, 0.5935, 0.07242, 0.5935, 0.2314, 0.4065, 0.2314, 0.471, 0.0, 0.471, 0.0, 0.5067, 0.0, 0.5067, 0.0, 0.1738, 0.5, 0.1738, 0.75, 0.125, 0.75, 0.125, 0.5186, 0.5067, 0.7988, 0.5067, 0.7988, 0.471, 0.75, 0.4709, 0.75, 0.625, 0.2988, 0.375, 0.2988, 0.4065, 0.2314, 0.5935, 0.2314, 0.5935, 0.5186, 0.4065, 0.5186, 0.375, 0.4512, 0.625, 0.4512, 0.3262, 0.75, 0.3262, 0.5, 0.4065, 0.5186, 0.4065, 0.75, 0.4709, 0.75, 0.5935, 0.6776, 0.625, 0.6803, 0.5067, 0.75, 0.5935, 0.07242, 0.4709, 0.0, 0.5067, 0.0, 0.625, 0.06966, 0.625, 0.06966, 0.625, 0.25, 0.5935, 0.2314, 0.5935, 0.07242, 0.5935, 0.6776, 0.5935, 0.5186, 0.6738, 0.5, 0.6738, 0.6803, 0.3262, 0.75, 0.3262, 0.75, 0.4065, 0.75, 0.4065, 0.75, 0.125, 0.75, 0.125, 0.75, 0.1738, 0.75, 0.1738, 0.75, 0.5067, 0.0, 0.5067, 0.0, 0.4709, 0.0, 0.471, 0.0, 0.1738, 0.5, 0.3262, 0.5, 0.3262, 0.75, 0.1738, 0.75, 0.375, 0.7988, 0.4065, 0.75, 0.471, 0.75, 0.5067, 0.7988, 0.5067, 0.9512, 0.471, 1.0, 0.4065, 1.0, 0.375, 0.9512, 0.375, 0.9512, 0.375, 0.9512, 0.375, 0.7988, 0.375, 0.7988, 0.4065, 0.0, 0.4065, 0.0, 0.471, 0.0, 0.471, 0.0, 0.5067, 0.9512, 0.5067, 0.9512, 0.471, 1.0, 0.471, 1.0, 0.4065, 1.0, 0.4065, 1.0, 0.375, 0.9512, 0.375, 0.9512, 0.3262, 0.75, 0.3262, 0.75, 0.1738, 0.75, 0.1738, 0.75, 0.1738, 0.75, 0.1738, 0.75, 0.125, 0.75, 0.125, 0.75, 0.375, 0.7988, 0.375, 0.7988, 0.4065, 0.75, 0.4065, 0.75, 0.471, 0.75, 0.471, 0.75, 0.4065, 0.75, 0.4065, 0.75, 0.1738, 0.75, 0.1738, 0.75, 0.125, 0.75, 0.125, 0.75, 0.5067, 0.7988, 0.5067, 0.7988, 0.471, 0.75, 0.471, 0.75, 0.471, 0.0, 0.471, 0.0, 0.5067, 0.0, 0.5067, 0.0, 0.5067, 0.9512, 0.5067, 0.9512, 0.5067, 0.7988, 0.5067, 0.7988, 0.4065, 0.0, 0.4065, 0.0, 0.471, 0.0, 0.471, 0.0, 0.3262, 0.75, 0.3262, 0.75, 0.1738, 0.75, 0.1738, 0.75, 0.4065, 0.75, 0.4065, 0.75, 0.3262, 0.75, 0.3262, 0.75, 0.471, 1.0, 0.471, 1.0, 0.4065, 1.0, 0.4065, 1.0, 0.5067, 0.7988, 0.5067, 0.7988, 0.471, 0.75, 0.471, 0.75, 0.471, 0.75, 0.471, 0.75, 0.4065, 0.75, 0.4065, 0.75, 0.4065, 0.75, 0.4065, 0.75, 0.3262, 0.75, 0.3262, 0.75, 0.4065, 0.75, 0.4065, 0.75, 0.471, 0.75, 0.471, 0.75, 0.5067, 0.9512, 0.5067, 0.9512, 0.5067, 0.7988, 0.5067, 0.7988, 0.5067, 0.7988, 0.5067, 0.7988, 0.5067, 0.9512, 0.5067, 0.9512, 0.471, 0.75, 0.471, 0.75, 0.5067, 0.7988, 0.5067, 0.7988, 0.0, 0.0, 0.0, 0.0, 0.0, 0.0, 0.0, 0.0, 0.0, 0.0, 0.0, 0.0, 0.0, 0.0, 0.0, 0.0, 0.0, 0.0, 0.0, 0.0, 0.0, 0.0, 0.0, 0.0, 0.0, 0.0, 0.0, 0.0, 0.0, 0.0, 0.0, 0.0, 0.0, 0.0, 0.0, 0.0, 0.0, 0.0, 0.0, 0.0, 0.0, 0.0, 0.0, 0.0, 0.0, 0.0, 0.0, 0.0, 0.0, 0.0, 0.0, 0.0, 0.0, 0.0, 0.0, 0.0, 0.0, 0.0, 0.0, 0.0, 0.0, 0.0, 0.0, 0.0, 0.0, 0.0, 0.0, 0.0, 0.0, 0.0, 0.0, 0.0, 0.0, 0.0, 0.0, 0.0, 0.0, 0.0, 0.0, 0.0, 0.0, 0.0, 0.0, 0.0, 0.0, 0.0, 0.0, 0.0, 0.0, 0.0, 0.0, 0.0, 0.0, 0.0, 0.0, 0.0, 0.0, 0.0, 0.0, 0.0, 0.0, 0.0, 0.0, 0.0, 0.0, 0.0, 0.0, 0.0, 0.0, 0.0, 0.0, 0.0, 0.0, 0.0, 0.0, 0.0, 0.0, 0.0, 0.0, 0.0, 0.0, 0.0, 0.0, 0.0, 0.0, 0.0, 0.0, 0.0, 0.0, 0.0, 0.0, 0.0, 0.0, 0.0, 0.0, 0.0, 0.0, 0.0, 0.0, 0.0, 0.0, 0.0, 0.0, 0.0, 0.0, 0.0, 0.0, 0.0, 0.0, 0.0, 0.0, 0.0, 0.0, 0.0, 0.0, 0.0, 0.0, 0.0, 0.0, 0.0, 0.0, 0.0, 0.0, 0.0, 0.0, 0.0, 0.0, 0.0, 0.0, 0.0, 0.0, 0.0, 0.0, 0.0, 0.0, 0.0, 0.0, 0.0, 0.0, 0.0, 0.0, 0.0, 0.0, 0.0, 0.0, 0.0, 0.0, 0.0, 0.0, 0.0, 0.0, 0.0, 0.0, 0.0, 0.0, 0.0, 0.0, 0.0, 0.0, 0.0, 0.0, 0.0, 0.0, 0.0, 0.0, 0.0, 0.0, 0.0, 0.0, 0.0, 0.0, 0.0, 0.0, 0.0, 0.0, 0.0, 0.0, 0.0, 0.0, 0.0, 0.0, 0.0, 0.0, 0.0, 0.0, 0.0, 0.0, 0.0, 0.0, 0.0, 0.0, 0.0, 0.0, 0.0, 0.0, 0.0, 0.0, 0.0, 0.0, 0.0, 0.0, 0.0, 0.0, 0.0, 0.0, 0.0, 0.0, 0.0, 0.0, 0.0, 0.0, 0.0, 0.0, 0.0, 0.0, 0.0, 0.0, 0.0, 0.0, 0.0, 0.0, 0.0, 0.0, 0.0, 0.0, 0.0, 0.0, 0.0, 0.0, 0.0, 0.0, 0.0, 0.0, 0.0, 0.0, 0.0, 0.0, 0.0, 0.0, 0.0, 0.0, 0.0, 0.0, 0.0, 0.0, 0.0, 0.0, 0.0, 0.0, 0.0, 0.0, 0.0, 0.0, 0.0, 0.0, 0.0, 0.0, 0.0, 0.0, 0.0, 0.0, 0.0, 0.0, 0.0, 0.0, 0.0, 0.0, 0.0, 0.0, 0.0, 0.0, 0.0, 0.0, 0.0, 0.0, 0.0, 0.0, 0.0, 0.0, 0.0, 0.0, 0.0, 0.0, 0.0, 0.0, 0.0, 0.0, 0.0, 0.0, 0.0, 0.0, 0.0, 0.0, 0.0, 0.0, 0.0, 0.0, 0.0, 0.0, 0.0, 0.0, 0.0, 0.0, 0.0, 0.0, 0.0, 0.0, 0.0, 0.0, 0.0, 0.0, 0.0, 0.0, 0.0, 0.0, 0.0, 0.0, 0.0, 0.0, 0.0, 0.0, 0.0, 0.0, 0.0, 0.0, 0.0, 0.0, 0.0, 0.0, 0.0, 0.0, 0.0, 0.0, 0.0, 0.0, 0.0, 0.0, 0.0, 0.0, 0.0, 0.0, 0.0, 0.0, 0.0, 0.0, 0.0, 0.0, 0.0, 0.0, 0.0, 0.0, 0.0, 0.0, 0.0, 0.0, 0.0, 0.0, 0.0, 0.0, 0.0, 0.0, 0.0, 0.0, 0.0, 0.0, 0.0, 0.0, 0.0, 0.0, 0.0, 0.0, 0.0, 0.0, 0.0, 0.0, 0.0, 0.0, 0.0, 0.0, 0.0, 0.0, 0.0, 0.0, 0.0, 0.0, 0.0, 0.0, 0.0, 0.0, 0.0, 0.0, 0.0, 0.0, 0.0, 0.0, 0.0, 0.0, 0.0, 0.0, 0.0, 0.0, 0.0, 0.0, 0.0, 0.0, 0.0, 0.0, 0.0, 0.0, 0.0, 0.0, 0.0, 0.0, 0.0, 0.0, 0.0, 0.0, 0.0, 0.0, 0.0, 0.0, 0.0, 0.0, 0.0, 0.0, 0.0, 0.0, 0.0, 0.0, 0.0, 0.0, 0.0, 0.0, 0.0, 0.0, 0.0, 0.0, 0.0, 0.0, 0.0, 0.0, 0.0, 0.0, 0.0, 0.0, 0.0, 0.0, 0.0, 0.0, 0.0, 0.0, 0.0, 0.0, 0.0, 0.0, 0.0, 0.0, 0.0, 0.0, 0.0, 0.0, 0.0, 0.0, 0.0, 0.0, 0.0, 0.0, 0.0, 0.0, 0.0, 0.0, 0.0, 0.0, 0.0, 0.0, 0.0, 0.0, 0.0, 0.0, 0.0, 0.0, 0.0, 0.0, 0.0, 0.0, 0.0, 0.0, 0.0, 0.0, 0.0, 0.0, 0.0, 0.0, 0.0, 0.0, 0.0, 0.0, 0.0, 0.0, 0.0, 0.0, 0.0, 0.0, 0.0, 0.0, 0.0, 0.0, 0.0, 0.0, 0.0, 0.0, 0.0, 0.0, 0.0, 0.0, 0.0, 0.0, 0.0, 0.0, 0.0, 0.0, 0.0, 0.0, 0.0, 0.0, 0.0, 0.0, 0.0, 0.0, 0.0, 0.0, 0.0, 0.0, 0.0, 0.0, 0.0, 0.0, 0.0, 0.0, 0.0, 0.0, 0.0, 0.0, 0.0, 0.0, 0.0, 0.0, 0.0, 0.0, 0.0, 0.0, 0.0, 0.0, 0.0, 0.0, 0.0, 0.0, 0.0, 0.0, 0.0, 0.0, 0.0, 0.0, 0.0, 0.0, 0.0, 0.0, 0.0, 0.0, 0.0, 0.0, 0.0, 0.0, 0.0, 0.0, 0.0, 0.0, 0.0, 0.0, 0.0, 0.0, 0.0, 0.0, 0.0, 0.0, 0.0, 0.0, 0.0, 0.0, 0.0, 0.0, 0.0, 0.0, 0.0, 0.0, 0.0, 0.0, 0.0, 0.0, 0.0, 0.0, 0.0, 0.0, 0.0, 0.0, 0.0, 0.0, 0.0, 0.0, 0.0, 0.0, 0.0, 0.0, 0.0, 0.0, 0.0, 0.0, 0.0, 0.0, 0.0, 0.0, 0.0, 0.0, 0.0, 0.0, 0.0, 0.0, 0.0, 0.0, 0.0, 0.0, 0.0, 0.0, 0.0, 0.0, 0.0, 0.0, 0.0, 0.0, 0.0, 0.0, 0.0, 0.0, 0.0, 0.0, 0.0, 0.0, 0.0, 0.0, 0.0, 0.0, 0.0, 0.0, 0.0, 0.0, 0.0, 0.0, 0.0, 0.0, 0.0, 0.0, 0.0, 0.0, 0.0, 0.0, 0.0, 0.0, 0.0, 0.0, 0.0, 0.0, 0.0, 0.0, 0.0, 0.0, 0.0, 0.0, 0.0, 0.0, 0.0, 0.0, 0.0, 0.0, 0.0, 0.0, 0.0, 0.0, 0.0, 0.0, 0.0, 0.0, 0.0, 0.0, 0.0, 0.0, 0.0, 0.0, 0.0, 0.0, 0.0, 0.0, 0.0, 0.0, 0.0, 0.0, 0.0, 0.0, 0.0, 0.0, 0.0, 0.0, 0.0, 0.0, 0.0, 0.0, 0.0, 0.0, 0.0, 0.0, 0.0, 0.0, 0.0, 0.0, 0.0, 0.0, 0.0, 0.0, 0.0, 0.0, 0.0, 0.0, 0.0, 0.0, 0.0, 0.0, 0.0, 0.0, 0.0, 0.0, 0.0, 0.0, 0.0, 0.0, 0.0, 0.0, 0.0, 0.0, 0.0, 0.0, 0.0, 0.0, 0.0, 0.0, 0.0, 0.0, 0.0, 0.0, 0.0, 0.0, 0.0, 0.0, 0.0, 0.0, 0.0, 0.0, 0.0, 0.0, 0.0, 0.0, 0.0, 0.0, 0.0, 0.0, 0.0, 0.0, 0.0, 0.0, 0.0, 0.0, 0.0, 0.0, 0.0, 0.0, 0.0, 0.0, 0.0, 0.0, 0.0, 0.0, 0.0, 0.0, 0.0, 0.0, 0.0, 0.0, 0.0, 0.0, 0.0, 0.0, 0.0, 0.0, 0.0, 0.0, 0.0, 0.0, 0.0, 0.0, 0.0, 0.0, 0.0, 0.0, 0.0, 0.0, 0.0, 0.0, 0.0, 0.0, 0.0, 0.0, 0.0, 0.0, 0.0, 0.0, 0.0, 0.0, 0.0, 0.0, 0.0, 0.0, 0.0, 0.0, 0.0, 0.0, 0.0, 0.0, 0.0, 0.0, 0.0, 0.0, 0.0, 0.0, 0.0, 0.0, 0.0, 0.0, 0.0, 0.0, 0.0, 0.0, 0.0, 0.0, 0.0, 0.0, 0.0, 0.0, 0.0, 0.0, 0.0, 0.0, 0.0, 0.0, 0.0, 0.0, 0.0, 0.0, 0.0, 0.0, 0.0, 0.0, 0.0, 0.0, 0.0, 0.0, 0.0, 0.0, 0.0, 0.0, 0.0, 0.0, 0.0, 0.0, 0.0, 0.0, 0.0, 0.0, 0.0, 0.0, 0.0, 0.0, 0.0, 0.0, 0.0, 0.0, 0.0, 0.0, 0.0, 0.0, 0.0, 0.0, 0.0, 0.0, 0.0, 0.0, 0.0, 0.0, 0.0, 0.0, 0.0, 0.0, 0.0, 0.0, 0.0, 0.0, 0.0, 0.0, 0.0, 0.0, 0.0, 0.0, 0.0, 0.0, 0.0, 0.0, 0.0, 0.0, 0.0, 0.0, 0.0, 0.0, 0.0, 0.0, 0.0, 0.0, 0.0, 0.0, 0.0, 0.0, 0.0, 0.0, 0.0, 0.0, 0.0, 0.0, 0.0, 0.0, 0.0, 0.0, 0.0, 0.0, 0.0, 0.0, 0.0, 0.0, 0.0, 0.0, 0.0, 0.0, 0.0, 0.0, 0.0, 0.0, 0.0, 0.0, 0.0, 0.0, 0.0, 0.0, 0.0, 0.0, 0.0, 0.0, 0.0, 0.0, 0.0, 0.0, 0.0, 0.0, 0.0, 0.0, 0.0, 0.0, 0.0, 0.0, 0.0, 0.0, 0.0, 0.0, 0.0, 0.0, 0.0, 0.0, 0.0, 0.0, 0.0, 0.0, 0.0, 0.0, 0.0, 0.0, 0.0, 0.0, 0.0, 0.0, 0.0, 0.0, 0.0, 0.0, 0.0, 0.0, 0.0, 0.0, 0.0, 0.0, 0.0, 0.0, 0.0, 0.0, 0.0, 0.0, 0.0, 0.0, 0.0, 0.0, 0.0, 0.0, 0.0, 0.0, 0.0, 0.0, 0.0, 0.0, 0.0, 0.0, 0.0, 0.0, 0.0, 0.0, 0.0, 0.0, 0.0, 0.0, 0.0, 0.0, 0.0, 0.0, 0.0, 0.0, 0.0, 0.0, 0.0, 0.0, 0.0, 0.0, 0.0, 0.0, 0.0, 0.0, 0.0, 0.0, 0.0, 0.0, 0.0, 0.0, 0.0, 0.0, 0.0, 0.0, 0.0, 0.0, 0.0, 0.0, 0.0, 0.0, 0.0, 0.0, 0.0, 0.0, 0.0, 0.0, 0.0, 0.0, 0.0, 0.0, 0.0, 0.0, 0.0, 0.0, 0.0, 0.0, 0.0, 0.0, 0.0, 0.0, 0.0, 0.0, 0.0, 0.0, 0.0, 0.0, 0.0, 0.0, 0.0, 0.0, 0.0, 0.0, 0.0, 0.0, 0.0, 0.0, 0.0, 0.0, 0.0, 0.0, 0.0, 0.0, 0.0, 0.0, 0.0, 0.0, 0.0, 0.0, 0.0, 0.0, 0.0, 0.0, 0.0, 0.0, 0.0, 0.0, 0.0, 0.0, 0.0, 0.0, 0.0, 0.0, 0.0, 0.0, 0.0, 0.0, 0.0, 0.0, 0.0, 0.0, 0.0, 0.0, 0.0, 0.0, 0.0, 0.0, 0.0, 0.0, 0.0, 0.0, 0.0, 0.0, 0.0, 0.0, 0.0, 0.0, 0.0, 0.0, 0.0, 0.0, 0.0, 0.0, 0.0, 0.0, 0.0, 0.0, 0.0, 0.0, 0.0, 0.0, 0.0, 0.0, 0.0, 0.0, 0.0, 0.0, 0.0, 0.0, 0.0, 0.0, 0.0, 0.0, 0.0, 0.0, 0.0, 0.0, 0.0, 0.0, 0.0, 0.0, 0.0, 0.0, 0.0, 0.0, 0.0, 0.0, 0.0, 0.0, 0.0, 0.0, 0.0, 0.0, 0.0, 0.0, 0.0, 0.0, 0.0, 0.0, 0.0, 0.0, 0.0, 0.0, 0.0, 0.0, 0.0, 0.0, 0.0, 0.0, 0.0, 0.0, 0.0, 0.0, 0.0, 0.0, 0.0, 0.0, 0.0, 0.0, 0.0, 0.0, 0.0, 0.0, 0.0, 0.0, 0.0, 0.0, 0.0, 0.0, 0.0, 0.0, 0.0, 0.0, 0.0, 0.0, 0.0, 0.0, 0.0, 0.0, 0.0, 0.0, 0.0, 0.0, 0.0, 0.0, 0.0, 0.0, 0.0, 0.0, 0.0, 0.0, 0.0, 0.0, 0.0, 0.0, 0.0, 0.0, 0.0, 0.0, 0.0, 0.0, 0.0, 0.0, 0.0, 0.0, 0.0, 0.0, 0.0, 0.0, 0.0, 0.0, 0.0, 0.0, 0.0, 0.0, 0.0, 0.0, 0.0, 0.0, 0.0, 0.0, 0.0, 0.0, 0.0, 0.0, 0.0, 0.0, 0.0, 0.0, 0.0, 0.0, 0.0, 0.0, 0.0, 0.0, 0.0, 0.0, 0.0, 0.0, 0.0, 0.0, 0.0, 0.0, 0.0, 0.0, 0.0, 0.0, 0.0, 0.0, 0.0, 0.0, 0.0, 0.0, 0.0, 0.0, 0.0, 0.0, 0.0, 0.0, 0.0, 0.0, 0.0, 0.0, 0.0, 0.0, 0.0, 0.0, 0.0, 0.0, 0.0, 0.0, 0.0, 0.0, 0.0, 0.0, 0.0, 0.0, 0.0, 0.0, 0.0, 0.0, 0.0, 0.0, 0.0, 0.0, 0.0, 0.0, 0.0, 0.0, 0.0, 0.0, 0.0, 0.0, 0.0, 0.0, 0.0, 0.0, 0.0, 0.0, 0.0, 0.0, 0.0, 0.0, 0.0, 0.0, 0.0, 0.0, 0.0, 0.0, 0.0, 0.0, 0.0, 0.0, 0.0, 0.0, 0.0, 0.0, 0.0, 0.0, 0.0, 0.0, 0.0, 0.0, 0.0, 0.0, 0.0, 0.0, 0.0, 0.0, 0.0, 0.0, 0.0, 0.0, 0.0, 0.0, 0.0, 0.0, 0.0, 0.0, 0.0, 0.0, 0.0, 0.0, 0.0, 0.0, 0.0, 0.0, 0.0, 0.0, 0.0, 0.0, 0.0, 0.0, 0.0, 0.0, 0.0, 0.0, 0.0, 0.0, 0.0, 0.0, 0.0, 0.0, 0.0, 0.0, 0.0, 0.0, 0.0, 0.0, 0.0, 0.0, 0.0, 0.0, 0.0, 0.0, 0.0, 0.0, 0.0, 0.0, 0.0, 0.0, 0.0, 0.0, 0.0, 0.0, 0.0, 0.0, 0.0, 0.0, 0.0, 0.0, 0.0, 0.0, 0.0, 0.0, 0.0, 0.0, 0.0, 0.0, 0.0, 0.0, 0.0, 0.0, 0.0, 0.0, 0.0, 0.0, 0.0, 0.0, 0.0, 0.0, 0.0, 0.0, 0.0, 0.0, 0.0, 0.0, 0.0, 0.0, 0.0, 0.0, 0.0, 0.0, 0.0, 0.0, 0.0, 0.0, 0.0, 0.0, 0.0, 0.0, 0.0, 0.0, 0.0, 0.0, 0.0, 0.0, 0.0, 0.0, 0.0, 0.0, 0.0, 0.0, 0.0, 0.0, 0.0, 0.0, 0.0, 0.0, 0.0, 0.0, 0.0, 0.0, 0.0, 0.0, 0.0, 0.0, 0.0, 0.0, 0.0, 0.0, 0.0, 0.0, 0.0, 0.0, 0.0, 0.0, 0.0, 0.0, 0.0, 0.0, 0.0, 0.0, 0.0, 0.0, 0.0, 0.0, 0.0, 0.0, 0.0, 0.0, 0.0, 0.0, 0.0, 0.0, 0.0, 0.0, 0.0, 0.0, 0.0, 0.0, 0.0, 0.0, 0.0, 0.0, 0.0, 0.0, 0.0, 0.0, 0.0, 0.0, 0.0, 0.0, 0.0, 0.0, 0.0, 0.0, 0.0, 0.0, 0.0, 0.0, 0.0, 0.0, 0.0, 0.0, 0.0, 0.0, 0.0, 0.0, 0.0, 0.0, 0.0, 0.0, 0.0, 0.0, 0.0, 0.0, 0.0, 0.0, 0.0, 0.0, 0.0, 0.0, 0.0, 0.0, 0.0, 0.0, 0.0, 0.0, 0.0, 0.0, 0.0, 0.0, 0.0, 0.0, 0.0, 0.0, 0.0, 0.0, 0.0, 0.0, 0.0, 0.0, 0.0, 0.0, 0.0, 0.0, 0.0, 0.0, 0.0, 0.0, 0.0, 0.0, 0.0, 0.0, 0.0, 0.0, 0.0, 0.0, 0.0, 0.0, 0.0, 0.0, 0.0, 0.0, 0.0, 0.0, 0.0, 0.0, 0.0, 0.0, 0.0, 0.0, 0.0, 0.0, 0.0, 0.0, 0.0, 0.0, 0.0, 0.0, 0.0, 0.0, 0.0, 0.0, 0.0, 0.0, 0.0, 0.0, 0.0, 0.0, 0.0, 0.0, 0.0, 0.0, 0.0, 0.0, 0.0, 0.0, 0.0, 0.0, 0.0, 0.0, 0.0, 0.0, 0.0, 0.0, 0.0, 0.0, 0.0, 0.0, 0.0, 0.0, 0.0, 0.0, 0.0, 0.0, 0.0, 0.0, 0.0, 0.0, 0.0, 0.0, 0.0, 0.0, 0.0, 0.0, 0.0, 0.0, 0.0, 0.0, 0.0, 0.0, 0.0, 0.0, 0.0, 0.0, 0.0, 0.0, 0.0, 0.0, 0.0, 0.0, 0.0, 0.0, 0.0, 0.0, 0.0, 0.0, 0.0, 0.0, 0.0, 0.0, 0.0, 0.0, 0.0, 0.0, 0.0, 0.0, 0.0, 0.0, 0.0, 0.0, 0.0, 0.0, 0.0, 0.0, 0.0, 0.0, 0.0, 0.0, 0.0, 0.0, 0.0, 0.0, 0.0, 0.0, 0.0, 0.0, 0.0, 0.0, 0.0, 0.0, 0.0, 0.0, 0.0, 0.0, 0.0, 0.0, 0.0, 0.0, 0.0, 0.0, 0.0, 0.0, 0.0, 0.0, 0.0, 0.0, 0.0, 0.0, 0.0, 0.0, 0.0, 0.0, 0.0, 0.0, 0.0, 0.0, 0.0, 0.0, 0.0, 0.0, 0.0, 0.0, 0.0, 0.0, 0.0, 0.0, 0.0, 0.0, 0.0, 0.0, 0.0, 0.0, 0.0, 0.0, 0.0, 0.0, 0.0, 0.0, 0.0, 0.0, 0.0, 0.0, 0.0, 0.0, 0.0, 0.0, 0.0, 0.0, 0.0, 0.0, 0.0, 0.0, 0.0, 0.0, 0.0, 0.0, 0.0, 0.0, 0.0, 0.0, 0.0, 0.0, 0.0, 0.0, 0.0, 0.0, 0.0, 0.0, 0.0, 0.0, 0.0, 0.0, 0.0, 0.0, 0.0, 0.0, 0.0, 0.0, 0.0, 0.0, 0.0, 0.0, 0.0, 0.0, 0.0, 0.0, 0.0, 0.0, 0.0, 0.0, 0.0, 0.0, 0.0, 0.0, 0.0, 0.0, 0.0, 0.0, 0.0, 0.0, 0.0, 0.0, 0.0, 0.0, 0.0, 0.0, 0.0, 0.0, 0.0, 0.0, 0.0, 0.0, 0.0, 0.0, 0.0, 0.0, 0.0, 0.0, 0.0, 0.0, 0.0, 0.0, 0.0, 0.0, 0.0, 0.0, 0.0, 0.0, 0.0, 0.0, 0.0, 0.0, 0.0, 0.0, 0.0, 0.0, 0.0, 0.0, 0.0, 0.0, 0.0, 0.0, 0.0, 0.0, 0.0, 0.0, 0.0, 0.0, 0.0, 0.0, 0.0, 0.0, 0.0, 0.0, 0.0, 0.0, 0.0, 0.0, 0.0, 0.0, 0.0, 0.0, 0.0, 0.0, 0.0, 0.0, 0.0, 0.0, 0.0, 0.0, 0.0, 0.0, 0.0, 0.0, 0.0, 0.0, 0.0, 0.0, 0.0, 0.0, 0.0, 0.0, 0.0, 0.0, 0.0, 0.0, 0.0, 0.0, 0.0, 0.0, 0.0, 0.0, 0.0, 0.0, 0.0, 0.0, 0.0, 0.0, 0.0, 0.0, 0.0, 0.0, 0.0, 0.0, 0.0, 0.0, 0.0, 0.0, 0.0, 0.0, 0.0, 0.0, 0.0, 0.0, 0.0, 0.0, 0.0, 0.0, 0.0, 0.0, 0.0, 0.0, 0.0, 0.0, 0.0, 0.0, 0.0, 0.0, 0.0, 0.0, 0.0, 0.0, 0.0, 0.0, 0.0, 0.0, 0.0, 0.0, 0.0, 0.0, 0.0, 0.0, 0.0, 0.0, 0.0, 0.0, 0.0, 0.0, 0.0, 0.0, 0.0, 0.0, 0.0, 0.0, 0.0, 0.0, 0.0, 0.0, 0.0, 0.0, 0.0, 0.0, 0.0, 0.0, 0.0, 0.0, 0.0, 0.0, 0.0, 0.0, 0.0, 0.0, 0.0, 0.0, 0.0, 0.0, 0.0, 0.0, 0.0, 0.0, 0.0, 0.0, 0.0, 0.0, 0.0, 0.0, 0.0, 0.0, 0.0, 0.0, 0.0, 0.0, 0.0, 0.0, 0.0, 0.0, 0.0, 0.0, 0.0, 0.0, 0.0, 0.0, 0.0, 0.0, 0.0, 0.0, 0.0, 0.0, 0.0, 0.0, 0.0, 0.0, 0.0, 0.0, 0.0, 0.0, 0.0, 0.0, 0.0, 0.0, 0.0, 0.0, 0.0, 0.0, 0.0, 0.0, 0.0, 0.0, 0.0, 0.0, 0.0, 0.0, 0.0, 0.0, 0.0, 0.0, 0.0, 0.0, 0.0, 0.0, 0.0, 0.0, 0.0, 0.0, 0.0, 0.0, 0.0, 0.0, 0.0, 0.0, 0.0, 0.0, 0.0, 0.0, 0.0, 0.0, 0.0, 0.0, 0.0, 0.0, 0.0, 0.0, 0.0, 0.0, 0.0, 0.0, 0.0, 0.0, 0.0, 0.0, 0.0, 0.0, 0.0, 0.0, 0.0, 0.0, 0.0, 0.0, 0.0, 0.0, 0.0, 0.0, 0.0, 0.0, 0.0, 0.0, 0.0, 0.0, 0.0, 0.0, 0.0, 0.0, 0.0, 0.0, 0.0, 0.0, 0.0, 0.0, 0.0, 0.0, 0.0, 0.0, 0.0, 0.0, 0.0, 0.0, 0.0, 0.0, 0.0, 0.0, 0.0, 0.0, 0.0, 0.0, 0.0, 0.0, 0.0, 0.0, 0.0, 0.0, 0.0, 0.0, 0.0, 0.0, 0.0, 0.0, 0.0, 0.0, 0.0, 0.0, 0.0, 0.0, 0.0, 0.0, 0.0, 0.0, 0.0, 0.0, 0.0, 0.0, 0.0, 0.0, 0.0, 0.0, 0.0, 0.0, 0.0, 0.0, 0.0, 0.0, 0.0, 0.0, 0.0, 0.0, 0.0, 0.0, 0.0, 0.0, 0.0, 0.0, 0.0, 0.0, 0.0, 0.0, 0.0, 0.0, 0.0, 0.0, 0.0, 0.0, 0.0, 0.0, 0.0, 0.0, 0.0, 0.0, 0.0, 0.0, 0.0, 0.0, 0.0, 0.0, 0.0, 0.0, 0.0, 0.0, 0.0, 0.0, 0.0, 0.0, 0.0, 0.0, 0.0, 0.0, 0.0, 0.0, 0.0, 0.0, 0.0, 0.0, 0.0, 0.0, 0.0, 0.0, 0.0, 0.0, 0.0, 0.0, 0.0, 0.0, 0.0, 0.0, 0.0, 0.0, 0.0, 0.0, 0.0, 0.0, 0.0, 0.0, 0.0, 0.0, 0.0, 0.0, 0.0, 0.0, 0.0, 0.0, 0.0, 0.0, 0.0, 0.0, 0.0, 0.0, 0.0, 0.0, 0.0, 0.0, 0.0, 0.0, 0.0, 0.0, 0.0, 0.0, 0.0, 0.0, 0.0, 0.0, 0.0, 0.0, 0.0, 0.0, 0.0, 0.0, 0.0, 0.0, 0.0, 0.0, 0.0, 0.0, 0.0, 0.0, 0.0, 0.0, 0.0, 0.0, 0.0, 0.0, 0.0, 0.0, 0.0, 0.0, 0.0, 0.0, 0.0, 0.0, 0.0, 0.0, 0.0, 0.0, 0.0, 0.0, 0.0, 0.0, 0.0, 0.0, 0.0, 0.0, 0.0, 0.0, 0.0, 0.0, 0.0, 0.0, 0.0, 0.0, 0.0, 0.0, 0.0, 0.0, 0.0, 0.0, 0.0, 0.0, 0.0, 0.0, 0.0, 0.0, 0.0, 0.0, 0.0, 0.0, 0.0, 0.0, 0.0, 0.0, 0.0, 0.0, 0.0, 0.0, 0.0, 0.0, 0.0, 0.0, 0.0, 0.0, 0.0, 0.0, 0.0, 0.0, 0.0, 0.0, 0.0, 0.0, 0.0, 0.0, 0.0, 0.0, 0.0, 0.0, 0.0, 0.0, 0.0, 0.0, 0.0, 0.0, 0.0, 0.0, 0.0, 0.0, 0.0, 0.0, 0.0, 0.0, 0.0, 0.0, 0.0, 0.0, 0.0, 0.0, 0.0, 0.0, 0.0, 0.0, 0.0, 0.0, 0.0, 0.0, 0.0, 0.0, 0.0, 0.0, 0.0, 0.0, 0.0, 0.0, 0.0, 0.0, 0.0, 0.0, 0.0, 0.0, 0.0, 0.0, 0.0, 0.0, 0.0, 0.0, 0.0, 0.0, 0.0, 0.0, 0.0, 0.0, 0.0, 0.0, 0.0, 0.0, 0.0, 0.0, 0.0, 0.0, 0.0, 0.0, 0.0, 0.0, 0.0, 0.0, 0.0, 0.0, 0.0, 0.0, 0.0, 0.0, 0.0, 0.0, 0.0, 0.0, 0.0, 0.0, 0.0, 0.0, 0.0, 0.0, 0.0, 0.0, 0.0, 0.0, 0.0, 0.0, 0.0, 0.0, 0.0, 0.0, 0.0, 0.0, 0.0, 0.0, 0.0, 0.0, 0.0, 0.0, 0.0, 0.0, 0.0, 0.0, 0.0, 0.0, 0.0, 0.0, 0.0, 0.0, 0.0, 0.0, 0.0, 0.0, 0.0, 0.0, 0.0, 0.0, 0.0, 0.0, 0.0, 0.0, 0.0, 0.0, 0.0, 0.0, 0.0, 0.0, 0.0, 0.0, 0.0, 0.0, 0.0, 0.0, 0.0, 0.0, 0.0, 0.0, 0.0, 0.0, 0.0, 0.0, 0.0, 0.0, 0.0, 0.0, 0.0, 0.0, 0.0, 0.0, 0.0, 0.0, 0.0, 0.0, 0.0, 0.0, 0.0, 0.0, 0.0, 0.0, 0.0, 0.0, 0.0, 0.0, 0.0, 0.0, 0.0, 0.0, 0.0, 0.0, 0.0, 0.0, 0.0, 0.0, 0.0, 0.0, 0.0, 0.0, 0.0, 0.0, 0.0, 0.0, 0.0, 0.0, 0.0, 0.0, 0.0, 0.0, 0.0, 0.0, 0.0, 0.0, 0.0, 0.0, 0.0, 0.0, 0.0, 0.0, 0.0, 0.0, 0.0, 0.0, 0.0, 0.0, 0.0, 0.0, 0.0, 0.0, 0.0, 0.0, 0.0, 0.0, 0.0, 0.0, 0.0, 0.0, 0.0, 0.0, 0.0, 0.0, 0.0, 0.0, 0.0, 0.0, 0.0, 0.0, 0.0, 0.0, 0.0, 0.0, 0.0, 0.0, 0.0, 0.0, 0.0, 0.0, 0.0, 0.0, 0.0, 0.0, 0.0, 0.0, 0.0, 0.0, 0.0, 0.0, 0.0, 0.0, 0.0, 0.0, 0.0, 0.0, 0.0, 0.0, 0.0, 0.0, 0.0, 0.0, 0.0, 0.0, 0.0, 0.0, 0.0, 0.0, 0.0, 0.0, 0.0, 0.0, 0.0, 0.0, 0.0, 0.0, 0.0, 0.0, 0.0, 0.0, 0.0, 0.0, 0.0, 0.0, 0.0, 0.0, 0.0, 0.0, 0.0, 0.0, 0.0, 0.0, 0.0, 0.0, 0.0, 0.0, 0.0, 0.0, 0.0, 0.0, 0.0, 0.0, 0.0, 0.0, 0.0, 0.0, 0.0, 0.0, 0.0, 0.0, 0.0, 0.0, 0.0, 0.0, 0.0, 0.0, 0.0, 0.0, 0.0, 0.0, 0.0, 0.0, 0.0, 0.0, 0.0, 0.0, 0.0, 0.0, 0.0, 0.0, 0.0, 0.0, 0.0, 0.0, 0.0, 0.0, 0.0, 0.0, 0.0, 0.0, 0.0, 0.0, 0.0, 0.0, 0.0, 0.0, 0.0, 0.0, 0.0, 0.0, 0.0, 0.0, 0.0, 0.0, 0.0, 0.0, 0.0, 0.0, 0.0, 0.0, 0.0, 0.0, 0.0, 0.0, 0.0, 0.0, 0.0, 0.0, 0.0, 0.0, 0.0, 0.0, 0.0, 0.0, 0.0, 0.0, 0.0, 0.0, 0.0, 0.0, 0.0, 0.0, 0.0, 0.0, 0.0, 0.0, 0.0, 0.0, 0.0, 0.0, 0.0, 0.0, 0.0, 0.0, 0.0, 0.0, 0.0, 0.0, 0.0, 0.0, 0.0, 0.0, 0.0, 0.0, 0.0, 0.0, 0.0, 0.0, 0.0, 0.0, 0.0, 0.0, 0.0, 0.0, 0.0, 0.0, 0.0, 0.0, 0.0, 0.0, 0.0, 0.0, 0.0, 0.0, 0.0, 0.0, 0.0, 0.0, 0.0, 0.0, 0.0, 0.0, 0.0, 0.0, 0.0, 0.0, 0.0, 0.0, 0.0, 0.0, 0.0, 0.0, 0.0, 0.0, 0.0, 0.0, 0.0, 0.0, 0.0, 0.0, 0.0, 0.0, 0.0, 0.0, 0.0, 0.0, 0.0, 0.0, 0.0, 0.0, 0.0, 0.0, 0.0, 0.0, 0.0, 0.0, 0.0, 0.0, 0.0, 0.0, 0.0, 0.0, 0.0, 0.0, 0.0, 0.0, 0.0, 0.0, 0.0, 0.0, 0.0, 0.0, 0.0, 0.0, 0.0, 0.0, 0.0, 0.0, 0.0, 0.0, 0.0, 0.0, 0.0, 0.0, 0.0, 0.0, 0.0, 0.0, 0.0, 0.0, 0.0, 0.0, 0.0, 0.0, 0.0, 0.0, 0.0, 0.0, 0.0, 0.0, 0.0, 0.0, 0.0, 0.0, 0.0, 0.0, 0.0, 0.0, 0.0, 0.0, 0.0, 0.0, 0.0])
me_cube_001.materials.append(mat_material_001)
me_cube_001.materials.append(mat_material)
me_cube_001.materials.append(mat_material_002)
me_cube_001.use_remesh_fix_poles = True
me_cube_001.use_remesh_preserve_attributes = False
me_cube_001.use_mirror_vertex_groups = False
me_cube_001.update()

# ---- objects
ob_cube = bpy.data.objects.new('Cube', me_cube_001)

# ---- transforms, parenting, visibility, modifiers, constraints
ob_cube.location = (0.0, 0.0, 0.3889)
ob_cube.rotation_euler = (-0.0, 3.142, -0.0)
ob_cube.scale = (0.05642, 0.05642, 0.05642)
ob_cube.lineart.crease_threshold = 0.0

# ---- collection membership
col_collection.objects.link(ob_cube)

# ---- scene / render settings (as saved in the file)
scene.frame_start = 1; scene.frame_end = 250; scene.frame_set(1)
scene.render.engine = 'BLENDER_EEVEE_NEXT'
scene.cycles.use_denoising = False
scene.cycles.samples = 128
scene.cycles.sampling_pattern = 'TABULATED_SOBOL'
scene.cycles.use_adaptive_sampling = False
scene.cycles.use_light_tree = False
scene.view_settings.view_transform = 'Filmic'
bpy.context.view_layer.update()

# ---- added for rendering (the .blend has no active camera and no usable light): camera, sun
cam_auto = bpy.data.cameras.new('AutoCamera')
cam_auto.lens = 50.0
cam_auto.sensor_width = 36.0
cam_auto.clip_end = 1000.0
ob_auto_camera = bpy.data.objects.new('AutoCamera', cam_auto)
scene.collection.objects.link(ob_auto_camera)
ob_auto_camera.location = (1.43813, -2.38307, 1.54224)
ob_auto_camera.rotation_euler = (1.09748, -7.21219e-08, 0.694738)
scene.camera = ob_auto_camera
light_auto_sun = bpy.data.lights.new('AutoSun', 'SUN')
light_auto_sun.energy = 3.0
light_auto_sun.angle = 0.0523599
ob_auto_sun = bpy.data.objects.new('AutoSun', light_auto_sun)
scene.collection.objects.link(ob_auto_sun)
ob_auto_sun.rotation_euler = (0.872665, 0.174533, 0.523599)
bpy.context.view_layer.update()
